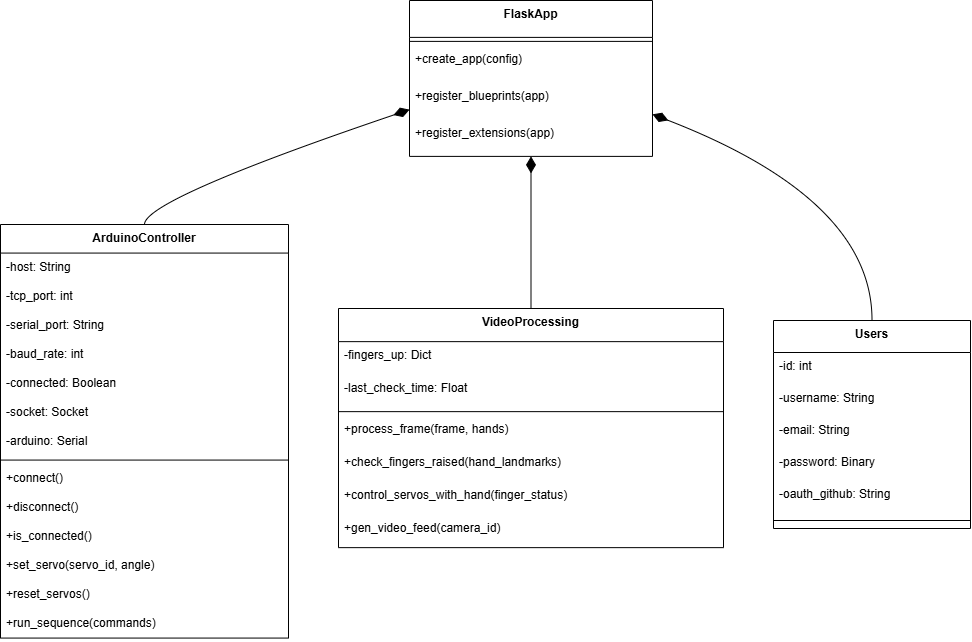

The diagram above was exported from draw.io. Its source (the exported page's mxGraphModel, read from the mxfile embedded in the PNG):
<mxGraphModel dx="1076" dy="511" grid="1" gridSize="10" guides="1" tooltips="1" connect="1" arrows="1" fold="1" page="1" pageScale="1" pageWidth="827" pageHeight="1169" math="0" shadow="0">
  <root>
    <mxCell id="0" />
    <mxCell id="1" parent="0" />
    <mxCell id="OsBsj2DRtA61mpUol71Z-1" value="ArduinoController" style="swimlane;fontStyle=1;align=center;verticalAlign=top;childLayout=stackLayout;horizontal=1;startSize=28.571428571428573;horizontalStack=0;resizeParent=1;resizeParentMax=0;resizeLast=0;collapsible=0;marginBottom=0;" vertex="1" parent="1">
      <mxGeometry x="20" y="244" width="288" height="413.57142857142856" as="geometry" />
    </mxCell>
    <mxCell id="OsBsj2DRtA61mpUol71Z-2" value="-host: String" style="text;strokeColor=none;fillColor=none;align=left;verticalAlign=top;spacingLeft=4;spacingRight=4;overflow=hidden;rotatable=0;points=[[0,0.5],[1,0.5]];portConstraint=eastwest;" vertex="1" parent="OsBsj2DRtA61mpUol71Z-1">
      <mxGeometry y="28.571428571428573" width="288" height="29" as="geometry" />
    </mxCell>
    <mxCell id="OsBsj2DRtA61mpUol71Z-3" value="-tcp_port: int" style="text;strokeColor=none;fillColor=none;align=left;verticalAlign=top;spacingLeft=4;spacingRight=4;overflow=hidden;rotatable=0;points=[[0,0.5],[1,0.5]];portConstraint=eastwest;" vertex="1" parent="OsBsj2DRtA61mpUol71Z-1">
      <mxGeometry y="57.57142857142857" width="288" height="29" as="geometry" />
    </mxCell>
    <mxCell id="OsBsj2DRtA61mpUol71Z-4" value="-serial_port: String" style="text;strokeColor=none;fillColor=none;align=left;verticalAlign=top;spacingLeft=4;spacingRight=4;overflow=hidden;rotatable=0;points=[[0,0.5],[1,0.5]];portConstraint=eastwest;" vertex="1" parent="OsBsj2DRtA61mpUol71Z-1">
      <mxGeometry y="86.57142857142857" width="288" height="29" as="geometry" />
    </mxCell>
    <mxCell id="OsBsj2DRtA61mpUol71Z-5" value="-baud_rate: int" style="text;strokeColor=none;fillColor=none;align=left;verticalAlign=top;spacingLeft=4;spacingRight=4;overflow=hidden;rotatable=0;points=[[0,0.5],[1,0.5]];portConstraint=eastwest;" vertex="1" parent="OsBsj2DRtA61mpUol71Z-1">
      <mxGeometry y="115.57142857142857" width="288" height="29" as="geometry" />
    </mxCell>
    <mxCell id="OsBsj2DRtA61mpUol71Z-6" value="-connected: Boolean" style="text;strokeColor=none;fillColor=none;align=left;verticalAlign=top;spacingLeft=4;spacingRight=4;overflow=hidden;rotatable=0;points=[[0,0.5],[1,0.5]];portConstraint=eastwest;" vertex="1" parent="OsBsj2DRtA61mpUol71Z-1">
      <mxGeometry y="144.57142857142856" width="288" height="29" as="geometry" />
    </mxCell>
    <mxCell id="OsBsj2DRtA61mpUol71Z-7" value="-socket: Socket" style="text;strokeColor=none;fillColor=none;align=left;verticalAlign=top;spacingLeft=4;spacingRight=4;overflow=hidden;rotatable=0;points=[[0,0.5],[1,0.5]];portConstraint=eastwest;" vertex="1" parent="OsBsj2DRtA61mpUol71Z-1">
      <mxGeometry y="173.57142857142856" width="288" height="29" as="geometry" />
    </mxCell>
    <mxCell id="OsBsj2DRtA61mpUol71Z-8" value="-arduino: Serial" style="text;strokeColor=none;fillColor=none;align=left;verticalAlign=top;spacingLeft=4;spacingRight=4;overflow=hidden;rotatable=0;points=[[0,0.5],[1,0.5]];portConstraint=eastwest;" vertex="1" parent="OsBsj2DRtA61mpUol71Z-1">
      <mxGeometry y="202.57142857142856" width="288" height="29" as="geometry" />
    </mxCell>
    <mxCell id="OsBsj2DRtA61mpUol71Z-9" style="line;strokeWidth=1;fillColor=none;align=left;verticalAlign=middle;spacingTop=-1;spacingLeft=3;spacingRight=3;rotatable=0;labelPosition=right;points=[];portConstraint=eastwest;strokeColor=inherit;" vertex="1" parent="OsBsj2DRtA61mpUol71Z-1">
      <mxGeometry y="231.57142857142856" width="288" height="8" as="geometry" />
    </mxCell>
    <mxCell id="OsBsj2DRtA61mpUol71Z-10" value="+connect()" style="text;strokeColor=none;fillColor=none;align=left;verticalAlign=top;spacingLeft=4;spacingRight=4;overflow=hidden;rotatable=0;points=[[0,0.5],[1,0.5]];portConstraint=eastwest;" vertex="1" parent="OsBsj2DRtA61mpUol71Z-1">
      <mxGeometry y="239.57142857142856" width="288" height="29" as="geometry" />
    </mxCell>
    <mxCell id="OsBsj2DRtA61mpUol71Z-11" value="+disconnect()" style="text;strokeColor=none;fillColor=none;align=left;verticalAlign=top;spacingLeft=4;spacingRight=4;overflow=hidden;rotatable=0;points=[[0,0.5],[1,0.5]];portConstraint=eastwest;" vertex="1" parent="OsBsj2DRtA61mpUol71Z-1">
      <mxGeometry y="268.57142857142856" width="288" height="29" as="geometry" />
    </mxCell>
    <mxCell id="OsBsj2DRtA61mpUol71Z-12" value="+is_connected()" style="text;strokeColor=none;fillColor=none;align=left;verticalAlign=top;spacingLeft=4;spacingRight=4;overflow=hidden;rotatable=0;points=[[0,0.5],[1,0.5]];portConstraint=eastwest;" vertex="1" parent="OsBsj2DRtA61mpUol71Z-1">
      <mxGeometry y="297.57142857142856" width="288" height="29" as="geometry" />
    </mxCell>
    <mxCell id="OsBsj2DRtA61mpUol71Z-13" value="+set_servo(servo_id, angle)" style="text;strokeColor=none;fillColor=none;align=left;verticalAlign=top;spacingLeft=4;spacingRight=4;overflow=hidden;rotatable=0;points=[[0,0.5],[1,0.5]];portConstraint=eastwest;" vertex="1" parent="OsBsj2DRtA61mpUol71Z-1">
      <mxGeometry y="326.57142857142856" width="288" height="29" as="geometry" />
    </mxCell>
    <mxCell id="OsBsj2DRtA61mpUol71Z-14" value="+reset_servos()" style="text;strokeColor=none;fillColor=none;align=left;verticalAlign=top;spacingLeft=4;spacingRight=4;overflow=hidden;rotatable=0;points=[[0,0.5],[1,0.5]];portConstraint=eastwest;" vertex="1" parent="OsBsj2DRtA61mpUol71Z-1">
      <mxGeometry y="355.57142857142856" width="288" height="29" as="geometry" />
    </mxCell>
    <mxCell id="OsBsj2DRtA61mpUol71Z-15" value="+run_sequence(commands)" style="text;strokeColor=none;fillColor=none;align=left;verticalAlign=top;spacingLeft=4;spacingRight=4;overflow=hidden;rotatable=0;points=[[0,0.5],[1,0.5]];portConstraint=eastwest;" vertex="1" parent="OsBsj2DRtA61mpUol71Z-1">
      <mxGeometry y="384.57142857142856" width="288" height="29" as="geometry" />
    </mxCell>
    <mxCell id="OsBsj2DRtA61mpUol71Z-16" value="VideoProcessing" style="swimlane;fontStyle=1;align=center;verticalAlign=top;childLayout=stackLayout;horizontal=1;startSize=33.142857142857146;horizontalStack=0;resizeParent=1;resizeParentMax=0;resizeLast=0;collapsible=0;marginBottom=0;" vertex="1" parent="1">
      <mxGeometry x="358" y="328" width="385" height="239.14285714285714" as="geometry" />
    </mxCell>
    <mxCell id="OsBsj2DRtA61mpUol71Z-17" value="-fingers_up: Dict" style="text;strokeColor=none;fillColor=none;align=left;verticalAlign=top;spacingLeft=4;spacingRight=4;overflow=hidden;rotatable=0;points=[[0,0.5],[1,0.5]];portConstraint=eastwest;" vertex="1" parent="OsBsj2DRtA61mpUol71Z-16">
      <mxGeometry y="33.142857142857146" width="385" height="33" as="geometry" />
    </mxCell>
    <mxCell id="OsBsj2DRtA61mpUol71Z-18" value="-last_check_time: Float" style="text;strokeColor=none;fillColor=none;align=left;verticalAlign=top;spacingLeft=4;spacingRight=4;overflow=hidden;rotatable=0;points=[[0,0.5],[1,0.5]];portConstraint=eastwest;" vertex="1" parent="OsBsj2DRtA61mpUol71Z-16">
      <mxGeometry y="66.14285714285714" width="385" height="33" as="geometry" />
    </mxCell>
    <mxCell id="OsBsj2DRtA61mpUol71Z-19" style="line;strokeWidth=1;fillColor=none;align=left;verticalAlign=middle;spacingTop=-1;spacingLeft=3;spacingRight=3;rotatable=0;labelPosition=right;points=[];portConstraint=eastwest;strokeColor=inherit;" vertex="1" parent="OsBsj2DRtA61mpUol71Z-16">
      <mxGeometry y="99.14285714285714" width="385" height="8" as="geometry" />
    </mxCell>
    <mxCell id="OsBsj2DRtA61mpUol71Z-20" value="+process_frame(frame, hands)" style="text;strokeColor=none;fillColor=none;align=left;verticalAlign=top;spacingLeft=4;spacingRight=4;overflow=hidden;rotatable=0;points=[[0,0.5],[1,0.5]];portConstraint=eastwest;" vertex="1" parent="OsBsj2DRtA61mpUol71Z-16">
      <mxGeometry y="107.14285714285714" width="385" height="33" as="geometry" />
    </mxCell>
    <mxCell id="OsBsj2DRtA61mpUol71Z-21" value="+check_fingers_raised(hand_landmarks)" style="text;strokeColor=none;fillColor=none;align=left;verticalAlign=top;spacingLeft=4;spacingRight=4;overflow=hidden;rotatable=0;points=[[0,0.5],[1,0.5]];portConstraint=eastwest;" vertex="1" parent="OsBsj2DRtA61mpUol71Z-16">
      <mxGeometry y="140.14285714285714" width="385" height="33" as="geometry" />
    </mxCell>
    <mxCell id="OsBsj2DRtA61mpUol71Z-22" value="+control_servos_with_hand(finger_status)" style="text;strokeColor=none;fillColor=none;align=left;verticalAlign=top;spacingLeft=4;spacingRight=4;overflow=hidden;rotatable=0;points=[[0,0.5],[1,0.5]];portConstraint=eastwest;" vertex="1" parent="OsBsj2DRtA61mpUol71Z-16">
      <mxGeometry y="173.14285714285714" width="385" height="33" as="geometry" />
    </mxCell>
    <mxCell id="OsBsj2DRtA61mpUol71Z-23" value="+gen_video_feed(camera_id)" style="text;strokeColor=none;fillColor=none;align=left;verticalAlign=top;spacingLeft=4;spacingRight=4;overflow=hidden;rotatable=0;points=[[0,0.5],[1,0.5]];portConstraint=eastwest;" vertex="1" parent="OsBsj2DRtA61mpUol71Z-16">
      <mxGeometry y="206.14285714285714" width="385" height="33" as="geometry" />
    </mxCell>
    <mxCell id="OsBsj2DRtA61mpUol71Z-24" value="Users" style="swimlane;fontStyle=1;align=center;verticalAlign=top;childLayout=stackLayout;horizontal=1;startSize=32;horizontalStack=0;resizeParent=1;resizeParentMax=0;resizeLast=0;collapsible=0;marginBottom=0;" vertex="1" parent="1">
      <mxGeometry x="793" y="340" width="197" height="208" as="geometry" />
    </mxCell>
    <mxCell id="OsBsj2DRtA61mpUol71Z-25" value="-id: int" style="text;strokeColor=none;fillColor=none;align=left;verticalAlign=top;spacingLeft=4;spacingRight=4;overflow=hidden;rotatable=0;points=[[0,0.5],[1,0.5]];portConstraint=eastwest;" vertex="1" parent="OsBsj2DRtA61mpUol71Z-24">
      <mxGeometry y="32" width="197" height="32" as="geometry" />
    </mxCell>
    <mxCell id="OsBsj2DRtA61mpUol71Z-26" value="-username: String" style="text;strokeColor=none;fillColor=none;align=left;verticalAlign=top;spacingLeft=4;spacingRight=4;overflow=hidden;rotatable=0;points=[[0,0.5],[1,0.5]];portConstraint=eastwest;" vertex="1" parent="OsBsj2DRtA61mpUol71Z-24">
      <mxGeometry y="64" width="197" height="32" as="geometry" />
    </mxCell>
    <mxCell id="OsBsj2DRtA61mpUol71Z-27" value="-email: String" style="text;strokeColor=none;fillColor=none;align=left;verticalAlign=top;spacingLeft=4;spacingRight=4;overflow=hidden;rotatable=0;points=[[0,0.5],[1,0.5]];portConstraint=eastwest;" vertex="1" parent="OsBsj2DRtA61mpUol71Z-24">
      <mxGeometry y="96" width="197" height="32" as="geometry" />
    </mxCell>
    <mxCell id="OsBsj2DRtA61mpUol71Z-28" value="-password: Binary" style="text;strokeColor=none;fillColor=none;align=left;verticalAlign=top;spacingLeft=4;spacingRight=4;overflow=hidden;rotatable=0;points=[[0,0.5],[1,0.5]];portConstraint=eastwest;" vertex="1" parent="OsBsj2DRtA61mpUol71Z-24">
      <mxGeometry y="128" width="197" height="32" as="geometry" />
    </mxCell>
    <mxCell id="OsBsj2DRtA61mpUol71Z-29" value="-oauth_github: String" style="text;strokeColor=none;fillColor=none;align=left;verticalAlign=top;spacingLeft=4;spacingRight=4;overflow=hidden;rotatable=0;points=[[0,0.5],[1,0.5]];portConstraint=eastwest;" vertex="1" parent="OsBsj2DRtA61mpUol71Z-24">
      <mxGeometry y="160" width="197" height="32" as="geometry" />
    </mxCell>
    <mxCell id="OsBsj2DRtA61mpUol71Z-30" style="line;strokeWidth=1;fillColor=none;align=left;verticalAlign=middle;spacingTop=-1;spacingLeft=3;spacingRight=3;rotatable=0;labelPosition=right;points=[];portConstraint=eastwest;strokeColor=inherit;" vertex="1" parent="OsBsj2DRtA61mpUol71Z-24">
      <mxGeometry y="192" width="197" height="16" as="geometry" />
    </mxCell>
    <mxCell id="OsBsj2DRtA61mpUol71Z-31" value="FlaskApp" style="swimlane;fontStyle=1;align=center;verticalAlign=top;childLayout=stackLayout;horizontal=1;startSize=36.888888888888886;horizontalStack=0;resizeParent=1;resizeParentMax=0;resizeLast=0;collapsible=0;marginBottom=0;" vertex="1" parent="1">
      <mxGeometry x="429" y="20" width="243" height="155.88888888888889" as="geometry" />
    </mxCell>
    <mxCell id="OsBsj2DRtA61mpUol71Z-32" style="line;strokeWidth=1;fillColor=none;align=left;verticalAlign=middle;spacingTop=-1;spacingLeft=3;spacingRight=3;rotatable=0;labelPosition=right;points=[];portConstraint=eastwest;strokeColor=inherit;" vertex="1" parent="OsBsj2DRtA61mpUol71Z-31">
      <mxGeometry y="36.888888888888886" width="243" height="8" as="geometry" />
    </mxCell>
    <mxCell id="OsBsj2DRtA61mpUol71Z-33" value="+create_app(config)" style="text;strokeColor=none;fillColor=none;align=left;verticalAlign=top;spacingLeft=4;spacingRight=4;overflow=hidden;rotatable=0;points=[[0,0.5],[1,0.5]];portConstraint=eastwest;" vertex="1" parent="OsBsj2DRtA61mpUol71Z-31">
      <mxGeometry y="44.888888888888886" width="243" height="37" as="geometry" />
    </mxCell>
    <mxCell id="OsBsj2DRtA61mpUol71Z-34" value="+register_blueprints(app)" style="text;strokeColor=none;fillColor=none;align=left;verticalAlign=top;spacingLeft=4;spacingRight=4;overflow=hidden;rotatable=0;points=[[0,0.5],[1,0.5]];portConstraint=eastwest;" vertex="1" parent="OsBsj2DRtA61mpUol71Z-31">
      <mxGeometry y="81.88888888888889" width="243" height="37" as="geometry" />
    </mxCell>
    <mxCell id="OsBsj2DRtA61mpUol71Z-35" value="+register_extensions(app)" style="text;strokeColor=none;fillColor=none;align=left;verticalAlign=top;spacingLeft=4;spacingRight=4;overflow=hidden;rotatable=0;points=[[0,0.5],[1,0.5]];portConstraint=eastwest;" vertex="1" parent="OsBsj2DRtA61mpUol71Z-31">
      <mxGeometry y="118.88888888888889" width="243" height="37" as="geometry" />
    </mxCell>
    <mxCell id="OsBsj2DRtA61mpUol71Z-36" value="" style="curved=1;startArrow=diamondThin;startSize=14;startFill=1;endArrow=none;exitX=0;exitY=0.7;entryX=0.5;entryY=0;rounded=0;" edge="1" parent="1" source="OsBsj2DRtA61mpUol71Z-31" target="OsBsj2DRtA61mpUol71Z-1">
      <mxGeometry relative="1" as="geometry">
        <Array as="points">
          <mxPoint x="164" y="219" />
        </Array>
      </mxGeometry>
    </mxCell>
    <mxCell id="OsBsj2DRtA61mpUol71Z-37" value="" style="curved=1;startArrow=diamondThin;startSize=14;startFill=1;endArrow=none;exitX=0.5;exitY=1;entryX=0.5;entryY=0;rounded=0;" edge="1" parent="1" source="OsBsj2DRtA61mpUol71Z-31" target="OsBsj2DRtA61mpUol71Z-16">
      <mxGeometry relative="1" as="geometry">
        <Array as="points" />
      </mxGeometry>
    </mxCell>
    <mxCell id="OsBsj2DRtA61mpUol71Z-38" value="" style="curved=1;startArrow=diamondThin;startSize=14;startFill=1;endArrow=none;exitX=1;exitY=0.73;entryX=0.5;entryY=0;rounded=0;" edge="1" parent="1" source="OsBsj2DRtA61mpUol71Z-31" target="OsBsj2DRtA61mpUol71Z-24">
      <mxGeometry relative="1" as="geometry">
        <Array as="points">
          <mxPoint x="892" y="219" />
        </Array>
      </mxGeometry>
    </mxCell>
  </root>
</mxGraphModel>